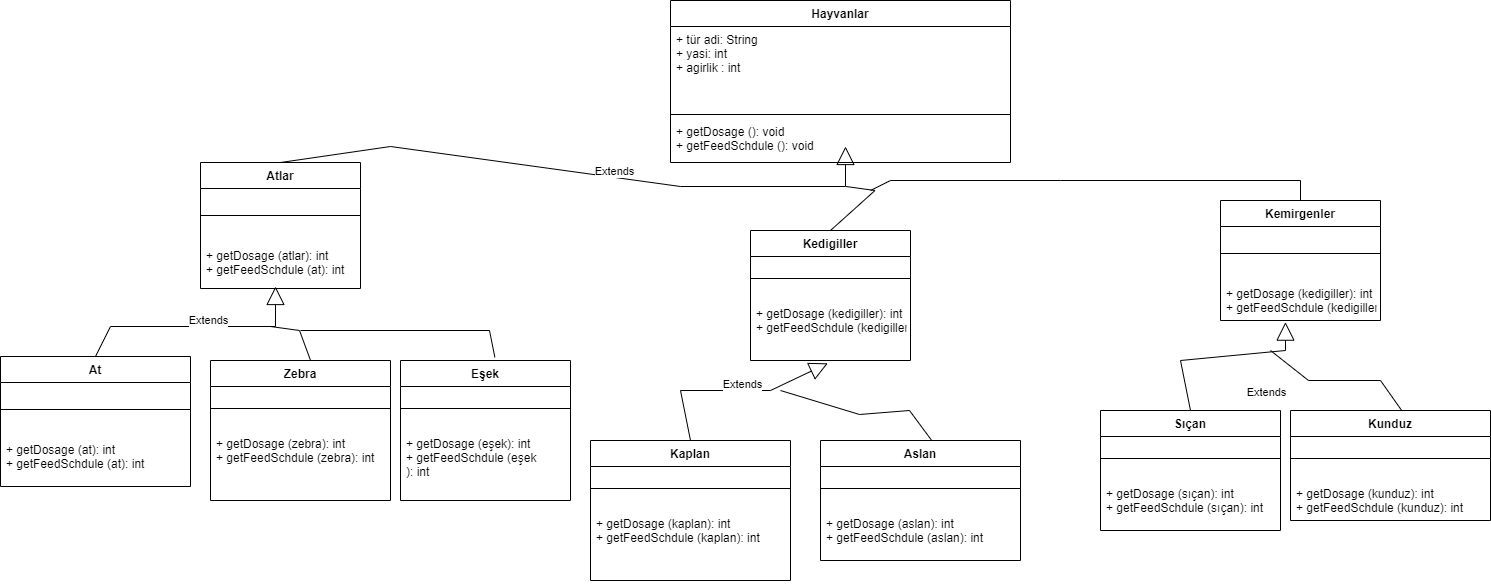

The diagram above was exported from draw.io. Its source (the exported page's mxGraphModel, read from the mxfile embedded in the PNG):
<mxGraphModel dx="2945" dy="2056" grid="1" gridSize="10" guides="1" tooltips="1" connect="1" arrows="1" fold="1" page="1" pageScale="1" pageWidth="827" pageHeight="1169" background="#FFFFFF" math="0" shadow="0">
  <root>
    <mxCell id="0" />
    <mxCell id="1" parent="0" />
    <mxCell id="yTT1J2mXmo6Xs0oJ-z1_-2" value="Hayvanlar" style="swimlane;fontStyle=1;align=center;verticalAlign=top;childLayout=stackLayout;horizontal=1;startSize=26;horizontalStack=0;resizeParent=1;resizeParentMax=0;resizeLast=0;collapsible=1;marginBottom=0;" parent="1" vertex="1">
      <mxGeometry x="160" y="-40" width="340" height="162" as="geometry" />
    </mxCell>
    <mxCell id="yTT1J2mXmo6Xs0oJ-z1_-3" value="+ tür adi: String&#10;+ yasi: int&#10;+ agirlik : int&#10;" style="text;strokeColor=none;fillColor=none;align=left;verticalAlign=top;spacingLeft=4;spacingRight=4;overflow=hidden;rotatable=0;points=[[0,0.5],[1,0.5]];portConstraint=eastwest;" parent="yTT1J2mXmo6Xs0oJ-z1_-2" vertex="1">
      <mxGeometry y="26" width="340" height="84" as="geometry" />
    </mxCell>
    <mxCell id="yTT1J2mXmo6Xs0oJ-z1_-4" value="" style="line;strokeWidth=1;fillColor=none;align=left;verticalAlign=middle;spacingTop=-1;spacingLeft=3;spacingRight=3;rotatable=0;labelPosition=right;points=[];portConstraint=eastwest;" parent="yTT1J2mXmo6Xs0oJ-z1_-2" vertex="1">
      <mxGeometry y="110" width="340" height="8" as="geometry" />
    </mxCell>
    <mxCell id="yTT1J2mXmo6Xs0oJ-z1_-5" value="+ getDosage (): void &#10;+ getFeedSchdule (): void" style="text;strokeColor=none;fillColor=none;align=left;verticalAlign=top;spacingLeft=4;spacingRight=4;overflow=hidden;rotatable=0;points=[[0,0.5],[1,0.5]];portConstraint=eastwest;" parent="yTT1J2mXmo6Xs0oJ-z1_-2" vertex="1">
      <mxGeometry y="118" width="340" height="44" as="geometry" />
    </mxCell>
    <mxCell id="yTT1J2mXmo6Xs0oJ-z1_-9" value="Atlar" style="swimlane;fontStyle=1;align=center;verticalAlign=top;childLayout=stackLayout;horizontal=1;startSize=26;horizontalStack=0;resizeParent=1;resizeParentMax=0;resizeLast=0;collapsible=1;marginBottom=0;" parent="1" vertex="1">
      <mxGeometry x="-310" y="122" width="160" height="126" as="geometry" />
    </mxCell>
    <mxCell id="yTT1J2mXmo6Xs0oJ-z1_-11" value="" style="line;strokeWidth=1;fillColor=none;align=left;verticalAlign=middle;spacingTop=-1;spacingLeft=3;spacingRight=3;rotatable=0;labelPosition=right;points=[];portConstraint=eastwest;" parent="yTT1J2mXmo6Xs0oJ-z1_-9" vertex="1">
      <mxGeometry y="26" width="160" height="54" as="geometry" />
    </mxCell>
    <mxCell id="yTT1J2mXmo6Xs0oJ-z1_-12" value="+ getDosage (atlar): int &#10;+ getFeedSchdule (at): int" style="text;strokeColor=none;fillColor=none;align=left;verticalAlign=top;spacingLeft=4;spacingRight=4;overflow=hidden;rotatable=0;points=[[0,0.5],[1,0.5]];portConstraint=eastwest;" parent="yTT1J2mXmo6Xs0oJ-z1_-9" vertex="1">
      <mxGeometry y="80" width="160" height="46" as="geometry" />
    </mxCell>
    <mxCell id="yTT1J2mXmo6Xs0oJ-z1_-17" value="Kemirgenler" style="swimlane;fontStyle=1;align=center;verticalAlign=top;childLayout=stackLayout;horizontal=1;startSize=26;horizontalStack=0;resizeParent=1;resizeParentMax=0;resizeLast=0;collapsible=1;marginBottom=0;" parent="1" vertex="1">
      <mxGeometry x="710" y="160" width="160" height="120" as="geometry" />
    </mxCell>
    <mxCell id="yTT1J2mXmo6Xs0oJ-z1_-19" value="" style="line;strokeWidth=1;fillColor=none;align=left;verticalAlign=middle;spacingTop=-1;spacingLeft=3;spacingRight=3;rotatable=0;labelPosition=right;points=[];portConstraint=eastwest;" parent="yTT1J2mXmo6Xs0oJ-z1_-17" vertex="1">
      <mxGeometry y="26" width="160" height="54" as="geometry" />
    </mxCell>
    <mxCell id="yTT1J2mXmo6Xs0oJ-z1_-20" value="+ getDosage (kedigiller): int&#10;+ getFeedSchdule (kedigiller): int" style="text;strokeColor=none;fillColor=none;align=left;verticalAlign=top;spacingLeft=4;spacingRight=4;overflow=hidden;rotatable=0;points=[[0,0.5],[1,0.5]];portConstraint=eastwest;" parent="yTT1J2mXmo6Xs0oJ-z1_-17" vertex="1">
      <mxGeometry y="80" width="160" height="40" as="geometry" />
    </mxCell>
    <mxCell id="yTT1J2mXmo6Xs0oJ-z1_-24" value="Sıçan" style="swimlane;fontStyle=1;align=center;verticalAlign=top;childLayout=stackLayout;horizontal=1;startSize=26;horizontalStack=0;resizeParent=1;resizeParentMax=0;resizeLast=0;collapsible=1;marginBottom=0;" parent="1" vertex="1">
      <mxGeometry x="590" y="370" width="180" height="120" as="geometry" />
    </mxCell>
    <mxCell id="yTT1J2mXmo6Xs0oJ-z1_-26" value="" style="line;strokeWidth=1;fillColor=none;align=left;verticalAlign=middle;spacingTop=-1;spacingLeft=3;spacingRight=3;rotatable=0;labelPosition=right;points=[];portConstraint=eastwest;" parent="yTT1J2mXmo6Xs0oJ-z1_-24" vertex="1">
      <mxGeometry y="26" width="180" height="44" as="geometry" />
    </mxCell>
    <mxCell id="yTT1J2mXmo6Xs0oJ-z1_-27" value="+ getDosage (sıçan): int&#10;+ getFeedSchdule (sıçan): int" style="text;strokeColor=none;fillColor=none;align=left;verticalAlign=top;spacingLeft=4;spacingRight=4;overflow=hidden;rotatable=0;points=[[0,0.5],[1,0.5]];portConstraint=eastwest;" parent="yTT1J2mXmo6Xs0oJ-z1_-24" vertex="1">
      <mxGeometry y="70" width="180" height="50" as="geometry" />
    </mxCell>
    <mxCell id="yTT1J2mXmo6Xs0oJ-z1_-32" value="Kunduz" style="swimlane;fontStyle=1;align=center;verticalAlign=top;childLayout=stackLayout;horizontal=1;startSize=26;horizontalStack=0;resizeParent=1;resizeParentMax=0;resizeLast=0;collapsible=1;marginBottom=0;" parent="1" vertex="1">
      <mxGeometry x="780" y="370" width="200" height="110" as="geometry" />
    </mxCell>
    <mxCell id="yTT1J2mXmo6Xs0oJ-z1_-34" value="" style="line;strokeWidth=1;fillColor=none;align=left;verticalAlign=middle;spacingTop=-1;spacingLeft=3;spacingRight=3;rotatable=0;labelPosition=right;points=[];portConstraint=eastwest;" parent="yTT1J2mXmo6Xs0oJ-z1_-32" vertex="1">
      <mxGeometry y="26" width="200" height="44" as="geometry" />
    </mxCell>
    <mxCell id="yTT1J2mXmo6Xs0oJ-z1_-35" value="+ getDosage (kunduz): int&#10;+ getFeedSchdule (kunduz): int" style="text;strokeColor=none;fillColor=none;align=left;verticalAlign=top;spacingLeft=4;spacingRight=4;overflow=hidden;rotatable=0;points=[[0,0.5],[1,0.5]];portConstraint=eastwest;" parent="yTT1J2mXmo6Xs0oJ-z1_-32" vertex="1">
      <mxGeometry y="70" width="200" height="40" as="geometry" />
    </mxCell>
    <mxCell id="yTT1J2mXmo6Xs0oJ-z1_-41" value="Extends" style="endArrow=block;endSize=16;endFill=0;html=1;rounded=0;exitX=0.5;exitY=0;exitDx=0;exitDy=0;entryX=0.406;entryY=1.041;entryDx=0;entryDy=0;entryPerimeter=0;" parent="1" source="yTT1J2mXmo6Xs0oJ-z1_-24" target="yTT1J2mXmo6Xs0oJ-z1_-20" edge="1">
      <mxGeometry x="0.4809" y="-27" width="160" relative="1" as="geometry">
        <mxPoint x="610" y="310" as="sourcePoint" />
        <mxPoint x="755" y="260" as="targetPoint" />
        <Array as="points">
          <mxPoint x="670" y="320" />
          <mxPoint x="775" y="310" />
        </Array>
        <mxPoint x="-2" y="13" as="offset" />
      </mxGeometry>
    </mxCell>
    <mxCell id="yTT1J2mXmo6Xs0oJ-z1_-43" value="" style="endArrow=none;html=1;rounded=0;entryX=0.556;entryY=0;entryDx=0;entryDy=0;entryPerimeter=0;" parent="1" target="yTT1J2mXmo6Xs0oJ-z1_-32" edge="1">
      <mxGeometry width="50" height="50" relative="1" as="geometry">
        <mxPoint x="760" y="310" as="sourcePoint" />
        <mxPoint x="820" y="340" as="targetPoint" />
        <Array as="points">
          <mxPoint x="798" y="340" />
          <mxPoint x="870" y="340" />
        </Array>
      </mxGeometry>
    </mxCell>
    <mxCell id="HZWpt3fIyrvRdlG8nevl-2" value="At" style="swimlane;fontStyle=1;align=center;verticalAlign=top;childLayout=stackLayout;horizontal=1;startSize=26;horizontalStack=0;resizeParent=1;resizeParentMax=0;resizeLast=0;collapsible=1;marginBottom=0;" vertex="1" parent="1">
      <mxGeometry x="-510" y="316" width="190" height="130" as="geometry" />
    </mxCell>
    <mxCell id="HZWpt3fIyrvRdlG8nevl-4" value="" style="line;strokeWidth=1;fillColor=none;align=left;verticalAlign=middle;spacingTop=-1;spacingLeft=3;spacingRight=3;rotatable=0;labelPosition=right;points=[];portConstraint=eastwest;" vertex="1" parent="HZWpt3fIyrvRdlG8nevl-2">
      <mxGeometry y="26" width="190" height="54" as="geometry" />
    </mxCell>
    <mxCell id="HZWpt3fIyrvRdlG8nevl-5" value="+ getDosage (at): int&#10;+ getFeedSchdule (at): int" style="text;strokeColor=none;fillColor=none;align=left;verticalAlign=top;spacingLeft=4;spacingRight=4;overflow=hidden;rotatable=0;points=[[0,0.5],[1,0.5]];portConstraint=eastwest;" vertex="1" parent="HZWpt3fIyrvRdlG8nevl-2">
      <mxGeometry y="80" width="190" height="50" as="geometry" />
    </mxCell>
    <mxCell id="HZWpt3fIyrvRdlG8nevl-6" value="Zebra" style="swimlane;fontStyle=1;align=center;verticalAlign=top;childLayout=stackLayout;horizontal=1;startSize=26;horizontalStack=0;resizeParent=1;resizeParentMax=0;resizeLast=0;collapsible=1;marginBottom=0;" vertex="1" parent="1">
      <mxGeometry x="-300" y="320" width="180" height="140" as="geometry" />
    </mxCell>
    <mxCell id="HZWpt3fIyrvRdlG8nevl-8" value="" style="line;strokeWidth=1;fillColor=none;align=left;verticalAlign=middle;spacingTop=-1;spacingLeft=3;spacingRight=3;rotatable=0;labelPosition=right;points=[];portConstraint=eastwest;" vertex="1" parent="HZWpt3fIyrvRdlG8nevl-6">
      <mxGeometry y="26" width="180" height="44" as="geometry" />
    </mxCell>
    <mxCell id="HZWpt3fIyrvRdlG8nevl-9" value="+ getDosage (zebra): int&#10;+ getFeedSchdule (zebra): int" style="text;strokeColor=none;fillColor=none;align=left;verticalAlign=top;spacingLeft=4;spacingRight=4;overflow=hidden;rotatable=0;points=[[0,0.5],[1,0.5]];portConstraint=eastwest;" vertex="1" parent="HZWpt3fIyrvRdlG8nevl-6">
      <mxGeometry y="70" width="180" height="70" as="geometry" />
    </mxCell>
    <mxCell id="HZWpt3fIyrvRdlG8nevl-10" value="Extends" style="endArrow=block;endSize=16;endFill=0;html=1;rounded=0;exitX=0.5;exitY=0;exitDx=0;exitDy=0;" edge="1" parent="1" source="HZWpt3fIyrvRdlG8nevl-2">
      <mxGeometry x="0.1064" y="6" width="160" relative="1" as="geometry">
        <mxPoint x="-380" y="296" as="sourcePoint" />
        <mxPoint x="-235" y="246.00000000000023" as="targetPoint" />
        <Array as="points">
          <mxPoint x="-400" y="286" />
          <mxPoint x="-235" y="286" />
        </Array>
        <mxPoint as="offset" />
      </mxGeometry>
    </mxCell>
    <mxCell id="HZWpt3fIyrvRdlG8nevl-11" value="" style="endArrow=none;html=1;rounded=0;entryX=0.556;entryY=0;entryDx=0;entryDy=0;entryPerimeter=0;" edge="1" parent="1" target="HZWpt3fIyrvRdlG8nevl-6">
      <mxGeometry width="50" height="50" relative="1" as="geometry">
        <mxPoint x="-240" y="286" as="sourcePoint" />
        <mxPoint x="-170" y="286" as="targetPoint" />
        <Array as="points">
          <mxPoint x="-211" y="290" />
        </Array>
      </mxGeometry>
    </mxCell>
    <mxCell id="HZWpt3fIyrvRdlG8nevl-13" value="Eşek" style="swimlane;fontStyle=1;align=center;verticalAlign=top;childLayout=stackLayout;horizontal=1;startSize=26;horizontalStack=0;resizeParent=1;resizeParentMax=0;resizeLast=0;collapsible=1;marginBottom=0;" vertex="1" parent="1">
      <mxGeometry x="-110" y="320" width="170" height="140" as="geometry" />
    </mxCell>
    <mxCell id="HZWpt3fIyrvRdlG8nevl-15" value="" style="line;strokeWidth=1;fillColor=none;align=left;verticalAlign=middle;spacingTop=-1;spacingLeft=3;spacingRight=3;rotatable=0;labelPosition=right;points=[];portConstraint=eastwest;" vertex="1" parent="HZWpt3fIyrvRdlG8nevl-13">
      <mxGeometry y="26" width="170" height="44" as="geometry" />
    </mxCell>
    <mxCell id="HZWpt3fIyrvRdlG8nevl-16" value="+ getDosage (eşek): int&#10;+ getFeedSchdule (eşek&#10;): int" style="text;strokeColor=none;fillColor=none;align=left;verticalAlign=top;spacingLeft=4;spacingRight=4;overflow=hidden;rotatable=0;points=[[0,0.5],[1,0.5]];portConstraint=eastwest;" vertex="1" parent="HZWpt3fIyrvRdlG8nevl-13">
      <mxGeometry y="70" width="170" height="70" as="geometry" />
    </mxCell>
    <mxCell id="HZWpt3fIyrvRdlG8nevl-17" value="" style="endArrow=none;html=1;rounded=0;entryX=0.555;entryY=-0.023;entryDx=0;entryDy=0;entryPerimeter=0;" edge="1" parent="1" target="HZWpt3fIyrvRdlG8nevl-13">
      <mxGeometry width="50" height="50" relative="1" as="geometry">
        <mxPoint x="-210" y="290" as="sourcePoint" />
        <mxPoint x="-20" y="300" as="targetPoint" />
        <Array as="points">
          <mxPoint x="-21" y="290" />
        </Array>
      </mxGeometry>
    </mxCell>
    <mxCell id="HZWpt3fIyrvRdlG8nevl-38" value="Kedigiller" style="swimlane;fontStyle=1;align=center;verticalAlign=top;childLayout=stackLayout;horizontal=1;startSize=26;horizontalStack=0;resizeParent=1;resizeParentMax=0;resizeLast=0;collapsible=1;marginBottom=0;" vertex="1" parent="1">
      <mxGeometry x="240" y="190" width="160" height="130" as="geometry" />
    </mxCell>
    <mxCell id="HZWpt3fIyrvRdlG8nevl-40" value="" style="line;strokeWidth=1;fillColor=none;align=left;verticalAlign=middle;spacingTop=-1;spacingLeft=3;spacingRight=3;rotatable=0;labelPosition=right;points=[];portConstraint=eastwest;" vertex="1" parent="HZWpt3fIyrvRdlG8nevl-38">
      <mxGeometry y="26" width="160" height="44" as="geometry" />
    </mxCell>
    <mxCell id="HZWpt3fIyrvRdlG8nevl-41" value="+ getDosage (kedigiller): int&#10;+ getFeedSchdule (kedigiller): int" style="text;strokeColor=none;fillColor=none;align=left;verticalAlign=top;spacingLeft=4;spacingRight=4;overflow=hidden;rotatable=0;points=[[0,0.5],[1,0.5]];portConstraint=eastwest;" vertex="1" parent="HZWpt3fIyrvRdlG8nevl-38">
      <mxGeometry y="70" width="160" height="60" as="geometry" />
    </mxCell>
    <mxCell id="HZWpt3fIyrvRdlG8nevl-42" value="Kaplan" style="swimlane;fontStyle=1;align=center;verticalAlign=top;childLayout=stackLayout;horizontal=1;startSize=26;horizontalStack=0;resizeParent=1;resizeParentMax=0;resizeLast=0;collapsible=1;marginBottom=0;" vertex="1" parent="1">
      <mxGeometry x="80" y="400" width="200" height="140" as="geometry" />
    </mxCell>
    <mxCell id="HZWpt3fIyrvRdlG8nevl-44" value="" style="line;strokeWidth=1;fillColor=none;align=left;verticalAlign=middle;spacingTop=-1;spacingLeft=3;spacingRight=3;rotatable=0;labelPosition=right;points=[];portConstraint=eastwest;" vertex="1" parent="HZWpt3fIyrvRdlG8nevl-42">
      <mxGeometry y="26" width="200" height="44" as="geometry" />
    </mxCell>
    <mxCell id="HZWpt3fIyrvRdlG8nevl-45" value="+ getDosage (kaplan): int&#10;+ getFeedSchdule (kaplan): int" style="text;strokeColor=none;fillColor=none;align=left;verticalAlign=top;spacingLeft=4;spacingRight=4;overflow=hidden;rotatable=0;points=[[0,0.5],[1,0.5]];portConstraint=eastwest;" vertex="1" parent="HZWpt3fIyrvRdlG8nevl-42">
      <mxGeometry y="70" width="200" height="70" as="geometry" />
    </mxCell>
    <mxCell id="HZWpt3fIyrvRdlG8nevl-46" value="Aslan" style="swimlane;fontStyle=1;align=center;verticalAlign=top;childLayout=stackLayout;horizontal=1;startSize=26;horizontalStack=0;resizeParent=1;resizeParentMax=0;resizeLast=0;collapsible=1;marginBottom=0;" vertex="1" parent="1">
      <mxGeometry x="310" y="400" width="200" height="120" as="geometry" />
    </mxCell>
    <mxCell id="HZWpt3fIyrvRdlG8nevl-48" value="" style="line;strokeWidth=1;fillColor=none;align=left;verticalAlign=middle;spacingTop=-1;spacingLeft=3;spacingRight=3;rotatable=0;labelPosition=right;points=[];portConstraint=eastwest;" vertex="1" parent="HZWpt3fIyrvRdlG8nevl-46">
      <mxGeometry y="26" width="200" height="44" as="geometry" />
    </mxCell>
    <mxCell id="HZWpt3fIyrvRdlG8nevl-49" value="+ getDosage (aslan): int&#10;+ getFeedSchdule (aslan): int" style="text;strokeColor=none;fillColor=none;align=left;verticalAlign=top;spacingLeft=4;spacingRight=4;overflow=hidden;rotatable=0;points=[[0,0.5],[1,0.5]];portConstraint=eastwest;" vertex="1" parent="HZWpt3fIyrvRdlG8nevl-46">
      <mxGeometry y="70" width="200" height="50" as="geometry" />
    </mxCell>
    <mxCell id="HZWpt3fIyrvRdlG8nevl-50" value="Extends" style="endArrow=block;endSize=16;endFill=0;html=1;rounded=0;exitX=0.5;exitY=0;exitDx=0;exitDy=0;entryX=0.483;entryY=1.047;entryDx=0;entryDy=0;entryPerimeter=0;" edge="1" parent="1" source="HZWpt3fIyrvRdlG8nevl-42" target="HZWpt3fIyrvRdlG8nevl-41">
      <mxGeometry x="0.1064" y="6" width="160" relative="1" as="geometry">
        <mxPoint x="190" y="326" as="sourcePoint" />
        <mxPoint x="270" y="410" as="targetPoint" />
        <Array as="points">
          <mxPoint x="170" y="350" />
          <mxPoint x="260" y="350" />
        </Array>
        <mxPoint as="offset" />
      </mxGeometry>
    </mxCell>
    <mxCell id="HZWpt3fIyrvRdlG8nevl-51" value="" style="endArrow=none;html=1;rounded=0;entryX=0.556;entryY=0;entryDx=0;entryDy=0;entryPerimeter=0;" edge="1" parent="1" target="HZWpt3fIyrvRdlG8nevl-46">
      <mxGeometry width="50" height="50" relative="1" as="geometry">
        <mxPoint x="270" y="350" as="sourcePoint" />
        <mxPoint x="390" y="370" as="targetPoint" />
        <Array as="points">
          <mxPoint x="349" y="374" />
          <mxPoint x="399" y="370" />
        </Array>
      </mxGeometry>
    </mxCell>
    <mxCell id="HZWpt3fIyrvRdlG8nevl-58" value="Extends" style="endArrow=block;endSize=16;endFill=0;html=1;rounded=0;exitX=0.5;exitY=0;exitDx=0;exitDy=0;" edge="1" parent="1" source="yTT1J2mXmo6Xs0oJ-z1_-9">
      <mxGeometry x="0.1064" y="6" width="160" relative="1" as="geometry">
        <mxPoint x="170" y="176" as="sourcePoint" />
        <mxPoint x="335" y="106" as="targetPoint" />
        <Array as="points">
          <mxPoint x="-120" y="106" />
          <mxPoint x="170" y="146" />
          <mxPoint x="335" y="146" />
        </Array>
        <mxPoint as="offset" />
      </mxGeometry>
    </mxCell>
    <mxCell id="HZWpt3fIyrvRdlG8nevl-59" value="" style="endArrow=none;html=1;rounded=0;entryX=0.5;entryY=0;entryDx=0;entryDy=0;" edge="1" parent="1" target="HZWpt3fIyrvRdlG8nevl-38">
      <mxGeometry width="50" height="50" relative="1" as="geometry">
        <mxPoint x="335.5" y="146" as="sourcePoint" />
        <mxPoint x="364.46000000000004" y="180" as="targetPoint" />
        <Array as="points">
          <mxPoint x="364.5" y="150" />
        </Array>
      </mxGeometry>
    </mxCell>
    <mxCell id="HZWpt3fIyrvRdlG8nevl-60" value="" style="endArrow=none;html=1;rounded=0;entryX=0.5;entryY=0;entryDx=0;entryDy=0;" edge="1" parent="1" target="yTT1J2mXmo6Xs0oJ-z1_-17">
      <mxGeometry width="50" height="50" relative="1" as="geometry">
        <mxPoint x="360" y="150" as="sourcePoint" />
        <mxPoint x="548.8000000000002" y="178.02199999999993" as="targetPoint" />
        <Array as="points">
          <mxPoint x="380" y="140" />
          <mxPoint x="550" y="140" />
          <mxPoint x="790" y="140" />
        </Array>
      </mxGeometry>
    </mxCell>
  </root>
</mxGraphModel>